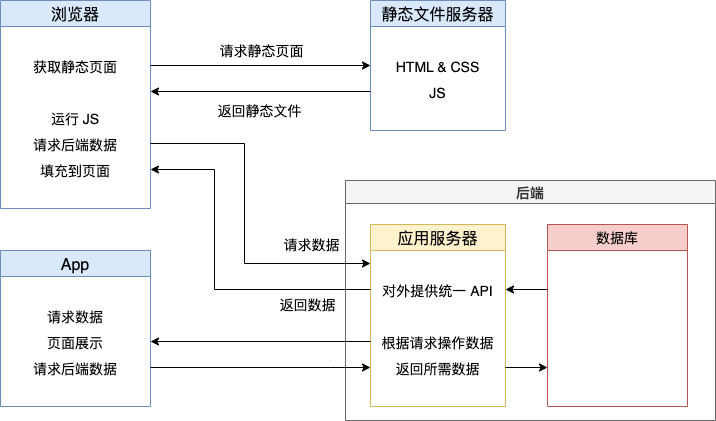

The diagram above was exported from draw.io. Its source (the exported page's mxGraphModel, read from the mxfile embedded in the PNG):
<mxGraphModel dx="444" dy="727" grid="1" gridSize="10" guides="1" tooltips="1" connect="1" arrows="1" fold="1" page="1" pageScale="1" pageWidth="827" pageHeight="1169" math="0" shadow="0">
  <root>
    <mxCell id="0" />
    <mxCell id="1" parent="0" />
    <mxCell id="136" value="" style="group" parent="1" vertex="1" connectable="0">
      <mxGeometry x="56" y="170" width="715" height="420" as="geometry" />
    </mxCell>
    <mxCell id="135" value="后端" style="swimlane;fontSize=14;align=center;fillColor=#f5f5f5;strokeColor=#666666;fontColor=#333333;" parent="136" vertex="1">
      <mxGeometry x="345" y="180" width="370" height="240" as="geometry" />
    </mxCell>
    <mxCell id="10" value="浏览器" style="swimlane;fontStyle=0;childLayout=stackLayout;horizontal=1;startSize=26;horizontalStack=0;resizeParent=1;resizeParentMax=0;resizeLast=0;collapsible=1;marginBottom=0;align=center;fontSize=16;fillColor=#dae8fc;strokeColor=#6c8ebf;" parent="136" vertex="1">
      <mxGeometry width="150" height="208" as="geometry">
        <mxRectangle x="280" y="250" width="70" height="26" as="alternateBounds" />
      </mxGeometry>
    </mxCell>
    <mxCell id="40" value=" " style="text;strokeColor=none;fillColor=none;align=center;verticalAlign=top;spacingLeft=4;spacingRight=4;overflow=hidden;rotatable=0;points=[[0,0.5],[1,0.5]];portConstraint=eastwest;fontSize=14;" parent="10" vertex="1">
      <mxGeometry y="26" width="150" height="26" as="geometry" />
    </mxCell>
    <mxCell id="11" value="获取静态页面" style="text;strokeColor=none;fillColor=none;align=center;verticalAlign=top;spacingLeft=4;spacingRight=4;overflow=hidden;rotatable=0;points=[[0,0.5],[1,0.5]];portConstraint=eastwest;fontSize=14;" parent="10" vertex="1">
      <mxGeometry y="52" width="150" height="26" as="geometry" />
    </mxCell>
    <mxCell id="39" value=" " style="text;strokeColor=none;fillColor=none;align=center;verticalAlign=top;spacingLeft=4;spacingRight=4;overflow=hidden;rotatable=0;points=[[0,0.5],[1,0.5]];portConstraint=eastwest;fontSize=14;" parent="10" vertex="1">
      <mxGeometry y="78" width="150" height="26" as="geometry" />
    </mxCell>
    <mxCell id="12" value="运行 JS" style="text;strokeColor=none;fillColor=none;align=center;verticalAlign=top;spacingLeft=4;spacingRight=4;overflow=hidden;rotatable=0;points=[[0,0.5],[1,0.5]];portConstraint=eastwest;fontSize=14;" parent="10" vertex="1">
      <mxGeometry y="104" width="150" height="26" as="geometry" />
    </mxCell>
    <mxCell id="13" value="请求后端数据" style="text;strokeColor=none;fillColor=none;align=center;verticalAlign=top;spacingLeft=4;spacingRight=4;overflow=hidden;rotatable=0;points=[[0,0.5],[1,0.5]];portConstraint=eastwest;fontSize=14;" parent="10" vertex="1">
      <mxGeometry y="130" width="150" height="26" as="geometry" />
    </mxCell>
    <mxCell id="37" value="填充到页面" style="text;strokeColor=none;fillColor=none;align=center;verticalAlign=top;spacingLeft=4;spacingRight=4;overflow=hidden;rotatable=0;points=[[0,0.5],[1,0.5]];portConstraint=eastwest;fontSize=14;" parent="10" vertex="1">
      <mxGeometry y="156" width="150" height="26" as="geometry" />
    </mxCell>
    <mxCell id="101" value=" " style="text;strokeColor=none;fillColor=none;align=center;verticalAlign=top;spacingLeft=4;spacingRight=4;overflow=hidden;rotatable=0;points=[[0,0.5],[1,0.5]];portConstraint=eastwest;fontSize=14;" parent="10" vertex="1">
      <mxGeometry y="182" width="150" height="26" as="geometry" />
    </mxCell>
    <mxCell id="56" value="App" style="swimlane;fontStyle=0;childLayout=stackLayout;horizontal=1;startSize=26;horizontalStack=0;resizeParent=1;resizeParentMax=0;resizeLast=0;collapsible=1;marginBottom=0;align=center;fontSize=16;fillColor=#dae8fc;strokeColor=#6c8ebf;" parent="136" vertex="1">
      <mxGeometry y="250" width="150" height="156" as="geometry">
        <mxRectangle x="280" y="250" width="70" height="26" as="alternateBounds" />
      </mxGeometry>
    </mxCell>
    <mxCell id="57" value=" " style="text;strokeColor=none;fillColor=none;align=center;verticalAlign=top;spacingLeft=4;spacingRight=4;overflow=hidden;rotatable=0;points=[[0,0.5],[1,0.5]];portConstraint=eastwest;fontSize=14;" parent="56" vertex="1">
      <mxGeometry y="26" width="150" height="26" as="geometry" />
    </mxCell>
    <mxCell id="58" value="请求数据" style="text;strokeColor=none;fillColor=none;align=center;verticalAlign=top;spacingLeft=4;spacingRight=4;overflow=hidden;rotatable=0;points=[[0,0.5],[1,0.5]];portConstraint=eastwest;fontSize=14;" parent="56" vertex="1">
      <mxGeometry y="52" width="150" height="26" as="geometry" />
    </mxCell>
    <mxCell id="59" value="页面展示" style="text;strokeColor=none;fillColor=none;align=center;verticalAlign=top;spacingLeft=4;spacingRight=4;overflow=hidden;rotatable=0;points=[[0,0.5],[1,0.5]];portConstraint=eastwest;fontSize=14;" parent="56" vertex="1">
      <mxGeometry y="78" width="150" height="26" as="geometry" />
    </mxCell>
    <mxCell id="61" value="请求后端数据" style="text;strokeColor=none;fillColor=none;align=center;verticalAlign=top;spacingLeft=4;spacingRight=4;overflow=hidden;rotatable=0;points=[[0,0.5],[1,0.5]];portConstraint=eastwest;fontSize=14;" parent="56" vertex="1">
      <mxGeometry y="104" width="150" height="26" as="geometry" />
    </mxCell>
    <mxCell id="62" value=" " style="text;strokeColor=none;fillColor=none;align=center;verticalAlign=top;spacingLeft=4;spacingRight=4;overflow=hidden;rotatable=0;points=[[0,0.5],[1,0.5]];portConstraint=eastwest;fontSize=14;" parent="56" vertex="1">
      <mxGeometry y="130" width="150" height="26" as="geometry" />
    </mxCell>
    <mxCell id="94" value="静态文件服务器" style="swimlane;fontStyle=0;childLayout=stackLayout;horizontal=1;startSize=26;horizontalStack=0;resizeParent=1;resizeParentMax=0;resizeLast=0;collapsible=1;marginBottom=0;align=center;fontSize=16;fillColor=#dae8fc;strokeColor=#6c8ebf;" parent="136" vertex="1">
      <mxGeometry x="370" width="135" height="130" as="geometry">
        <mxRectangle x="280" y="250" width="70" height="26" as="alternateBounds" />
      </mxGeometry>
    </mxCell>
    <mxCell id="95" value=" " style="text;strokeColor=none;fillColor=none;align=center;verticalAlign=top;spacingLeft=4;spacingRight=4;overflow=hidden;rotatable=0;points=[[0,0.5],[1,0.5]];portConstraint=eastwest;fontSize=14;" parent="94" vertex="1">
      <mxGeometry y="26" width="135" height="26" as="geometry" />
    </mxCell>
    <mxCell id="96" value="HTML &amp; CSS" style="text;strokeColor=none;fillColor=none;align=center;verticalAlign=top;spacingLeft=4;spacingRight=4;overflow=hidden;rotatable=0;points=[[0,0.5],[1,0.5]];portConstraint=eastwest;fontSize=14;" parent="94" vertex="1">
      <mxGeometry y="52" width="135" height="26" as="geometry" />
    </mxCell>
    <mxCell id="98" value="JS" style="text;strokeColor=none;fillColor=none;align=center;verticalAlign=top;spacingLeft=4;spacingRight=4;overflow=hidden;rotatable=0;points=[[0,0.5],[1,0.5]];portConstraint=eastwest;fontSize=14;" parent="94" vertex="1">
      <mxGeometry y="78" width="135" height="26" as="geometry" />
    </mxCell>
    <mxCell id="102" value=" " style="text;strokeColor=none;fillColor=none;align=center;verticalAlign=top;spacingLeft=4;spacingRight=4;overflow=hidden;rotatable=0;points=[[0,0.5],[1,0.5]];portConstraint=eastwest;fontSize=14;" parent="94" vertex="1">
      <mxGeometry y="104" width="135" height="26" as="geometry" />
    </mxCell>
    <mxCell id="103" style="edgeStyle=orthogonalEdgeStyle;rounded=0;orthogonalLoop=1;jettySize=auto;html=1;entryX=0;entryY=0.5;entryDx=0;entryDy=0;fontSize=14;" parent="136" source="11" target="96" edge="1">
      <mxGeometry relative="1" as="geometry" />
    </mxCell>
    <mxCell id="112" value="请求静态页面" style="edgeLabel;html=1;align=center;verticalAlign=middle;resizable=0;points=[];fontSize=14;" parent="103" vertex="1" connectable="0">
      <mxGeometry x="-0.129" relative="1" as="geometry">
        <mxPoint x="14" y="-15" as="offset" />
      </mxGeometry>
    </mxCell>
    <mxCell id="104" style="edgeStyle=orthogonalEdgeStyle;rounded=0;orthogonalLoop=1;jettySize=auto;html=1;exitX=0;exitY=0.5;exitDx=0;exitDy=0;entryX=1;entryY=0.5;entryDx=0;entryDy=0;fontSize=14;" parent="136" source="98" target="39" edge="1">
      <mxGeometry relative="1" as="geometry" />
    </mxCell>
    <mxCell id="113" value="返回静态文件" style="edgeLabel;html=1;align=center;verticalAlign=middle;resizable=0;points=[];fontSize=14;" parent="104" vertex="1" connectable="0">
      <mxGeometry x="0.0199" relative="1" as="geometry">
        <mxPoint y="19" as="offset" />
      </mxGeometry>
    </mxCell>
    <mxCell id="105" value="应用服务器" style="swimlane;fontStyle=0;childLayout=stackLayout;horizontal=1;startSize=26;horizontalStack=0;resizeParent=1;resizeParentMax=0;resizeLast=0;collapsible=1;marginBottom=0;align=center;fontSize=16;fillColor=#fff2cc;strokeColor=#d6b656;" parent="136" vertex="1">
      <mxGeometry x="370" y="224" width="135" height="182" as="geometry">
        <mxRectangle x="280" y="250" width="70" height="26" as="alternateBounds" />
      </mxGeometry>
    </mxCell>
    <mxCell id="106" value=" " style="text;strokeColor=none;fillColor=none;align=center;verticalAlign=top;spacingLeft=4;spacingRight=4;overflow=hidden;rotatable=0;points=[[0,0.5],[1,0.5]];portConstraint=eastwest;fontSize=14;" parent="105" vertex="1">
      <mxGeometry y="26" width="135" height="26" as="geometry" />
    </mxCell>
    <mxCell id="107" value="对外提供统一 API" style="text;strokeColor=none;fillColor=none;align=center;verticalAlign=top;spacingLeft=4;spacingRight=4;overflow=hidden;rotatable=0;points=[[0,0.5],[1,0.5]];portConstraint=eastwest;fontSize=14;" parent="105" vertex="1">
      <mxGeometry y="52" width="135" height="26" as="geometry" />
    </mxCell>
    <mxCell id="108" value=" " style="text;strokeColor=none;fillColor=none;align=center;verticalAlign=top;spacingLeft=4;spacingRight=4;overflow=hidden;rotatable=0;points=[[0,0.5],[1,0.5]];portConstraint=eastwest;fontSize=14;" parent="105" vertex="1">
      <mxGeometry y="78" width="135" height="26" as="geometry" />
    </mxCell>
    <mxCell id="109" value="根据请求操作数据" style="text;strokeColor=none;fillColor=none;align=center;verticalAlign=top;spacingLeft=4;spacingRight=4;overflow=hidden;rotatable=0;points=[[0,0.5],[1,0.5]];portConstraint=eastwest;fontSize=14;" parent="105" vertex="1">
      <mxGeometry y="104" width="135" height="26" as="geometry" />
    </mxCell>
    <mxCell id="110" value="返回所需数据" style="text;strokeColor=none;fillColor=none;align=center;verticalAlign=top;spacingLeft=4;spacingRight=4;overflow=hidden;rotatable=0;points=[[0,0.5],[1,0.5]];portConstraint=eastwest;fontSize=14;" parent="105" vertex="1">
      <mxGeometry y="130" width="135" height="26" as="geometry" />
    </mxCell>
    <mxCell id="111" value=" " style="text;strokeColor=none;fillColor=none;align=center;verticalAlign=top;spacingLeft=4;spacingRight=4;overflow=hidden;rotatable=0;points=[[0,0.5],[1,0.5]];portConstraint=eastwest;fontSize=14;" parent="105" vertex="1">
      <mxGeometry y="156" width="135" height="26" as="geometry" />
    </mxCell>
    <mxCell id="114" style="edgeStyle=orthogonalEdgeStyle;rounded=0;orthogonalLoop=1;jettySize=auto;html=1;exitX=1;exitY=0.5;exitDx=0;exitDy=0;entryX=0;entryY=0.5;entryDx=0;entryDy=0;fontSize=14;" parent="136" source="13" target="106" edge="1">
      <mxGeometry relative="1" as="geometry">
        <Array as="points">
          <mxPoint x="244" y="143" />
          <mxPoint x="244" y="263" />
        </Array>
      </mxGeometry>
    </mxCell>
    <mxCell id="116" value="请求数据" style="edgeLabel;html=1;align=center;verticalAlign=middle;resizable=0;points=[];fontSize=14;" parent="114" vertex="1" connectable="0">
      <mxGeometry x="0.3664" y="1" relative="1" as="geometry">
        <mxPoint x="48" y="-18" as="offset" />
      </mxGeometry>
    </mxCell>
    <mxCell id="115" style="edgeStyle=orthogonalEdgeStyle;rounded=0;orthogonalLoop=1;jettySize=auto;html=1;exitX=0;exitY=0.5;exitDx=0;exitDy=0;entryX=1;entryY=0.5;entryDx=0;entryDy=0;fontSize=14;" parent="136" source="107" target="37" edge="1">
      <mxGeometry relative="1" as="geometry">
        <Array as="points">
          <mxPoint x="214" y="289" />
          <mxPoint x="214" y="169" />
        </Array>
      </mxGeometry>
    </mxCell>
    <mxCell id="117" value="返回数据" style="edgeLabel;html=1;align=center;verticalAlign=middle;resizable=0;points=[];fontSize=14;" parent="115" vertex="1" connectable="0">
      <mxGeometry x="-0.4384" y="3" relative="1" as="geometry">
        <mxPoint x="31" y="12" as="offset" />
      </mxGeometry>
    </mxCell>
    <mxCell id="118" value="数据库" style="swimlane;fontStyle=0;childLayout=stackLayout;horizontal=1;startSize=26;horizontalStack=0;resizeParent=1;resizeParentMax=0;resizeLast=0;collapsible=1;marginBottom=0;fontSize=14;align=center;fillColor=#f8cecc;strokeColor=#b85450;" parent="136" vertex="1">
      <mxGeometry x="547" y="224" width="140" height="182" as="geometry" />
    </mxCell>
    <mxCell id="119" value=" " style="text;strokeColor=none;fillColor=none;align=left;verticalAlign=top;spacingLeft=4;spacingRight=4;overflow=hidden;rotatable=0;points=[[0,0.5],[1,0.5]];portConstraint=eastwest;" parent="118" vertex="1">
      <mxGeometry y="26" width="140" height="26" as="geometry" />
    </mxCell>
    <mxCell id="120" value=" " style="text;strokeColor=none;fillColor=none;align=left;verticalAlign=top;spacingLeft=4;spacingRight=4;overflow=hidden;rotatable=0;points=[[0,0.5],[1,0.5]];portConstraint=eastwest;" parent="118" vertex="1">
      <mxGeometry y="52" width="140" height="26" as="geometry" />
    </mxCell>
    <mxCell id="129" value=" " style="text;strokeColor=none;fillColor=none;align=left;verticalAlign=top;spacingLeft=4;spacingRight=4;overflow=hidden;rotatable=0;points=[[0,0.5],[1,0.5]];portConstraint=eastwest;" parent="118" vertex="1">
      <mxGeometry y="78" width="140" height="26" as="geometry" />
    </mxCell>
    <mxCell id="130" value=" " style="text;strokeColor=none;fillColor=none;align=left;verticalAlign=top;spacingLeft=4;spacingRight=4;overflow=hidden;rotatable=0;points=[[0,0.5],[1,0.5]];portConstraint=eastwest;" parent="118" vertex="1">
      <mxGeometry y="104" width="140" height="26" as="geometry" />
    </mxCell>
    <mxCell id="131" value=" " style="text;strokeColor=none;fillColor=none;align=left;verticalAlign=top;spacingLeft=4;spacingRight=4;overflow=hidden;rotatable=0;points=[[0,0.5],[1,0.5]];portConstraint=eastwest;" parent="118" vertex="1">
      <mxGeometry y="130" width="140" height="26" as="geometry" />
    </mxCell>
    <mxCell id="132" value=" " style="text;strokeColor=none;fillColor=none;align=left;verticalAlign=top;spacingLeft=4;spacingRight=4;overflow=hidden;rotatable=0;points=[[0,0.5],[1,0.5]];portConstraint=eastwest;" parent="118" vertex="1">
      <mxGeometry y="156" width="140" height="26" as="geometry" />
    </mxCell>
    <mxCell id="127" style="edgeStyle=orthogonalEdgeStyle;rounded=0;orthogonalLoop=1;jettySize=auto;html=1;entryX=1;entryY=0.5;entryDx=0;entryDy=0;fontSize=14;" parent="136" source="109" target="59" edge="1">
      <mxGeometry relative="1" as="geometry" />
    </mxCell>
    <mxCell id="128" style="edgeStyle=orthogonalEdgeStyle;rounded=0;orthogonalLoop=1;jettySize=auto;html=1;exitX=1;exitY=0.5;exitDx=0;exitDy=0;entryX=0;entryY=0.5;entryDx=0;entryDy=0;fontSize=14;" parent="136" source="61" target="110" edge="1">
      <mxGeometry relative="1" as="geometry">
        <Array as="points">
          <mxPoint x="330" y="367" />
          <mxPoint x="330" y="367" />
        </Array>
      </mxGeometry>
    </mxCell>
    <mxCell id="133" value="" style="edgeStyle=orthogonalEdgeStyle;rounded=0;orthogonalLoop=1;jettySize=auto;html=1;fontSize=14;entryX=1;entryY=0.5;entryDx=0;entryDy=0;" parent="136" source="120" target="107" edge="1">
      <mxGeometry relative="1" as="geometry" />
    </mxCell>
    <mxCell id="134" value="" style="edgeStyle=orthogonalEdgeStyle;rounded=0;orthogonalLoop=1;jettySize=auto;html=1;fontSize=14;entryX=0;entryY=0.5;entryDx=0;entryDy=0;" parent="136" source="110" target="131" edge="1">
      <mxGeometry relative="1" as="geometry" />
    </mxCell>
  </root>
</mxGraphModel>